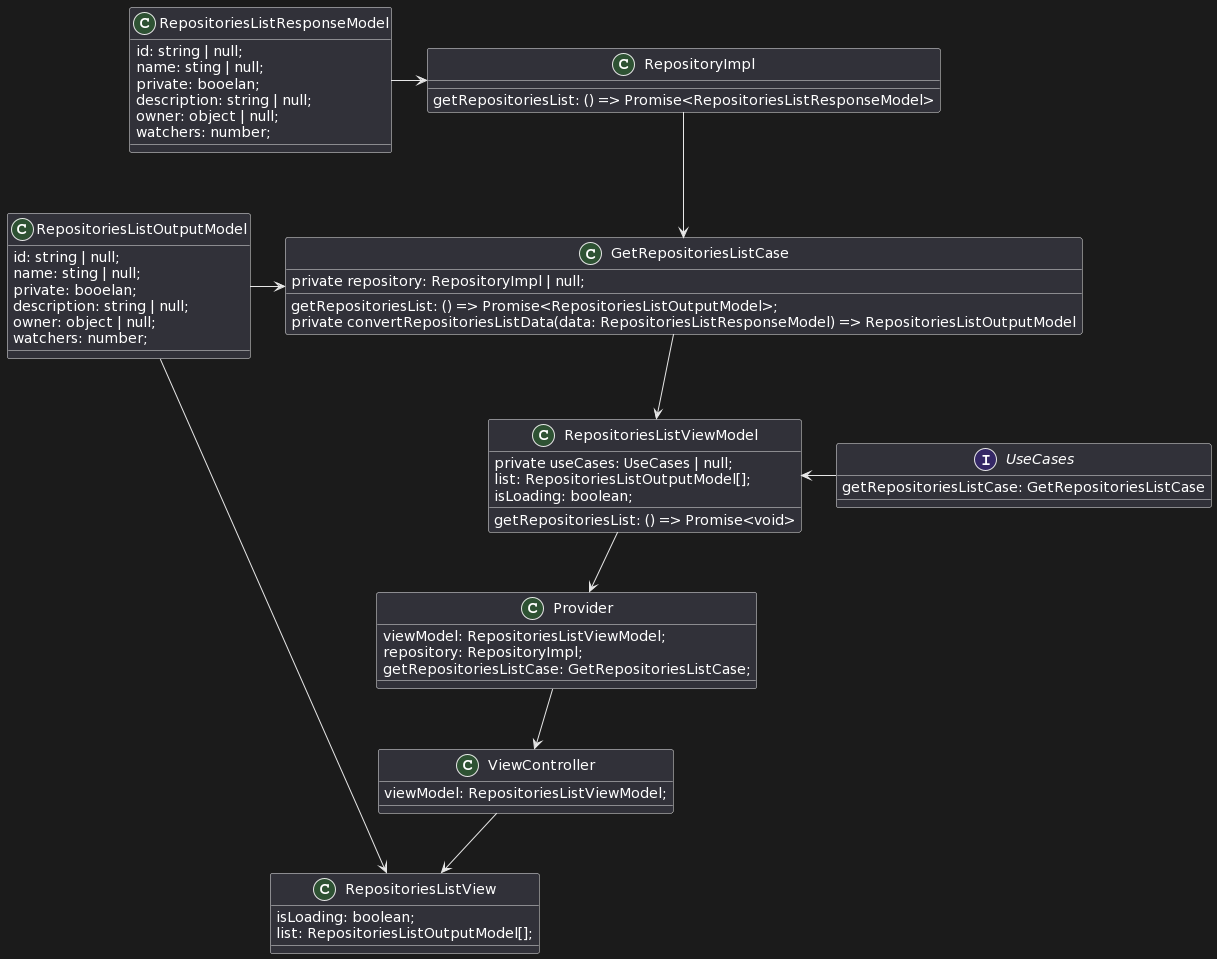

The diagram above was rendered by PlantUML. Its source (embedded in the PNG):
@startuml
class RepositoryImpl {
 getRepositoriesList: () => Promise<RepositoriesListResponseModel>
}


class GetRepositoriesListCase {
 private repository: RepositoryImpl | null;

 getRepositoriesList: () => Promise<RepositoriesListOutputModel>;
 private convertRepositoriesListData(data: RepositoriesListResponseModel) => RepositoriesListOutputModel
}

class RepositoriesListResponseModel {
 id: string | null;
 name: sting | null;
 private: booelan;
 description: string | null;
 owner: object | null;
 watchers: number;
}

class RepositoriesListOutputModel {
 id: string | null;
 name: sting | null;
 private: booelan;
 description: string | null;
 owner: object | null;
 watchers: number;
}

interface UseCases {
 getRepositoriesListCase: GetRepositoriesListCase
}

class RepositoriesListViewModel {
 private useCases: UseCases | null;
 list: RepositoriesListOutputModel[];
 isLoading: boolean;

 getRepositoriesList: () => Promise<void>
}

class Provider {
 viewModel: RepositoriesListViewModel;
 repository: RepositoryImpl;
 getRepositoriesListCase: GetRepositoriesListCase;
 
}

class ViewController {
 viewModel: RepositoriesListViewModel;
}

class RepositoriesListView {
 isLoading: boolean;
 list: RepositoriesListOutputModel[];
}

RepositoryImpl --> GetRepositoriesListCase
RepositoriesListResponseModel -> RepositoryImpl
RepositoriesListOutputModel -> GetRepositoriesListCase
RepositoriesListOutputModel -> RepositoriesListView
GetRepositoriesListCase --> RepositoriesListViewModel 
RepositoriesListViewModel <- UseCases
RepositoriesListViewModel --> Provider
Provider --> ViewController
ViewController --> RepositoriesListView
@enduml